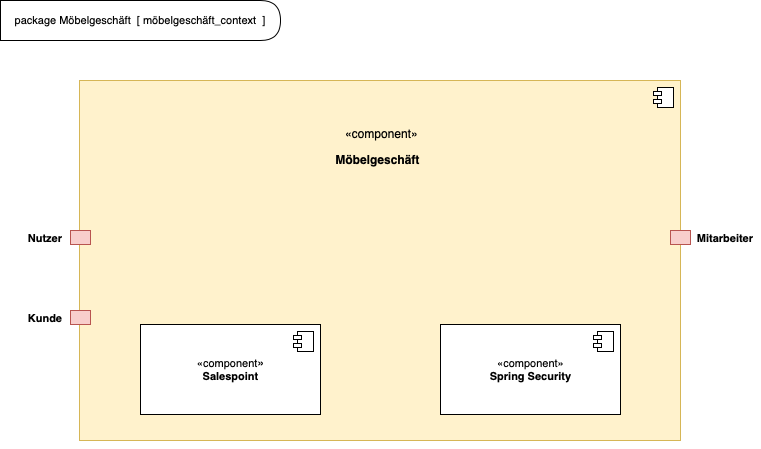

The diagram above was exported from draw.io. Its source (the exported page's mxGraphModel, read from the mxfile embedded in the PNG):
<mxGraphModel dx="988" dy="677" grid="1" gridSize="10" guides="1" tooltips="1" connect="1" arrows="1" fold="1" page="1" pageScale="1" pageWidth="827" pageHeight="1169" math="0" shadow="0">
  <root>
    <mxCell id="0" />
    <mxCell id="1" parent="0" />
    <mxCell id="GWE-6HXlNeHn8_Mfuhyp-5" value="" style="html=1;dropTarget=0;fillColor=#fff2cc;strokeColor=#d6b656;" vertex="1" parent="1">
      <mxGeometry x="119" y="120" width="601" height="360" as="geometry" />
    </mxCell>
    <mxCell id="GWE-6HXlNeHn8_Mfuhyp-6" value="" style="shape=module;jettyWidth=8;jettyHeight=4;" vertex="1" parent="GWE-6HXlNeHn8_Mfuhyp-5">
      <mxGeometry x="1" width="20" height="20" relative="1" as="geometry">
        <mxPoint x="-27" y="7" as="offset" />
      </mxGeometry>
    </mxCell>
    <mxCell id="GWE-6HXlNeHn8_Mfuhyp-7" value="«component»" style="text;strokeColor=none;fillColor=none;align=left;verticalAlign=top;spacingLeft=4;spacingRight=4;overflow=hidden;rotatable=0;points=[[0,0.5],[1,0.5]];portConstraint=eastwest;" vertex="1" parent="1">
      <mxGeometry x="379.25" y="160" width="80.5" height="26" as="geometry" />
    </mxCell>
    <mxCell id="GWE-6HXlNeHn8_Mfuhyp-8" value="Möbelgeschäft" style="text;strokeColor=none;fillColor=none;align=left;verticalAlign=top;spacingLeft=4;spacingRight=4;overflow=hidden;rotatable=0;points=[[0,0.5],[1,0.5]];portConstraint=eastwest;fontStyle=1" vertex="1" parent="1">
      <mxGeometry x="369.5" y="186" width="100" height="26" as="geometry" />
    </mxCell>
    <mxCell id="GWE-6HXlNeHn8_Mfuhyp-15" value="" style="text;align=left;verticalAlign=middle;spacingTop=-1;spacingLeft=4;spacingRight=4;rotatable=0;labelPosition=right;points=[];portConstraint=eastwest;fillColor=#f8cecc;strokeColor=#b85450;" vertex="1" parent="1">
      <mxGeometry x="110" y="270" width="20" height="14" as="geometry" />
    </mxCell>
    <mxCell id="GWE-6HXlNeHn8_Mfuhyp-16" value="Nutzer" style="text;align=center;fontStyle=1;verticalAlign=middle;spacingLeft=3;spacingRight=3;strokeColor=none;rotatable=0;points=[[0,0.5],[1,0.5]];portConstraint=eastwest;fontSize=11;" vertex="1" parent="1">
      <mxGeometry x="65" y="264" width="40" height="26" as="geometry" />
    </mxCell>
    <mxCell id="GWE-6HXlNeHn8_Mfuhyp-17" value="" style="text;strokeColor=#b85450;fillColor=#f8cecc;align=left;verticalAlign=middle;spacingTop=-1;spacingLeft=4;spacingRight=4;rotatable=0;labelPosition=right;points=[];portConstraint=eastwest;fontSize=10;" vertex="1" parent="1">
      <mxGeometry x="110" y="350" width="20" height="14" as="geometry" />
    </mxCell>
    <mxCell id="GWE-6HXlNeHn8_Mfuhyp-18" value="Kunde" style="text;align=center;fontStyle=1;verticalAlign=middle;spacingLeft=3;spacingRight=3;strokeColor=none;rotatable=0;points=[[0,0.5],[1,0.5]];portConstraint=eastwest;fontSize=11;" vertex="1" parent="1">
      <mxGeometry x="60" y="344" width="50" height="26" as="geometry" />
    </mxCell>
    <mxCell id="GWE-6HXlNeHn8_Mfuhyp-19" value="" style="text;strokeColor=#b85450;fillColor=#f8cecc;align=left;verticalAlign=middle;spacingTop=-1;spacingLeft=4;spacingRight=4;rotatable=0;labelPosition=right;points=[];portConstraint=eastwest;fontSize=11;" vertex="1" parent="1">
      <mxGeometry x="710" y="270" width="20" height="14" as="geometry" />
    </mxCell>
    <mxCell id="GWE-6HXlNeHn8_Mfuhyp-20" value="Mitarbeiter" style="text;align=center;fontStyle=1;verticalAlign=middle;spacingLeft=3;spacingRight=3;strokeColor=none;rotatable=0;points=[[0,0.5],[1,0.5]];portConstraint=eastwest;fontSize=11;" vertex="1" parent="1">
      <mxGeometry x="730" y="264" width="70" height="26" as="geometry" />
    </mxCell>
    <mxCell id="GWE-6HXlNeHn8_Mfuhyp-21" value="«component&lt;span style=&quot;font-size: 12px ; text-align: left&quot;&gt;»&lt;/span&gt;&lt;br&gt;&lt;b&gt;Salespoint&lt;/b&gt;" style="html=1;dropTarget=0;fontSize=11;" vertex="1" parent="1">
      <mxGeometry x="180" y="364" width="180" height="90" as="geometry" />
    </mxCell>
    <mxCell id="GWE-6HXlNeHn8_Mfuhyp-22" value="" style="shape=module;jettyWidth=8;jettyHeight=4;" vertex="1" parent="GWE-6HXlNeHn8_Mfuhyp-21">
      <mxGeometry x="1" width="20" height="20" relative="1" as="geometry">
        <mxPoint x="-27" y="7" as="offset" />
      </mxGeometry>
    </mxCell>
    <mxCell id="GWE-6HXlNeHn8_Mfuhyp-23" value="«component»&lt;br&gt;&lt;b&gt;Spring Security&lt;br&gt;&lt;/b&gt;" style="html=1;dropTarget=0;fontSize=11;" vertex="1" parent="1">
      <mxGeometry x="480" y="364" width="180" height="90" as="geometry" />
    </mxCell>
    <mxCell id="GWE-6HXlNeHn8_Mfuhyp-24" value="" style="shape=module;jettyWidth=8;jettyHeight=4;" vertex="1" parent="GWE-6HXlNeHn8_Mfuhyp-23">
      <mxGeometry x="1" width="20" height="20" relative="1" as="geometry">
        <mxPoint x="-27" y="7" as="offset" />
      </mxGeometry>
    </mxCell>
    <mxCell id="GWE-6HXlNeHn8_Mfuhyp-26" style="edgeStyle=orthogonalEdgeStyle;rounded=0;orthogonalLoop=1;jettySize=auto;html=1;exitX=0.5;exitY=1;exitDx=0;exitDy=0;fontSize=11;" edge="1" parent="1" source="GWE-6HXlNeHn8_Mfuhyp-5" target="GWE-6HXlNeHn8_Mfuhyp-5">
      <mxGeometry relative="1" as="geometry" />
    </mxCell>
    <mxCell id="GWE-6HXlNeHn8_Mfuhyp-27" value="package Möbelgeschäft &amp;nbsp;[ möbelgeschäft_context &amp;nbsp;]" style="shape=delay;whiteSpace=wrap;html=1;fontSize=11;" vertex="1" parent="1">
      <mxGeometry x="40" y="40" width="280" height="40" as="geometry" />
    </mxCell>
  </root>
</mxGraphModel>